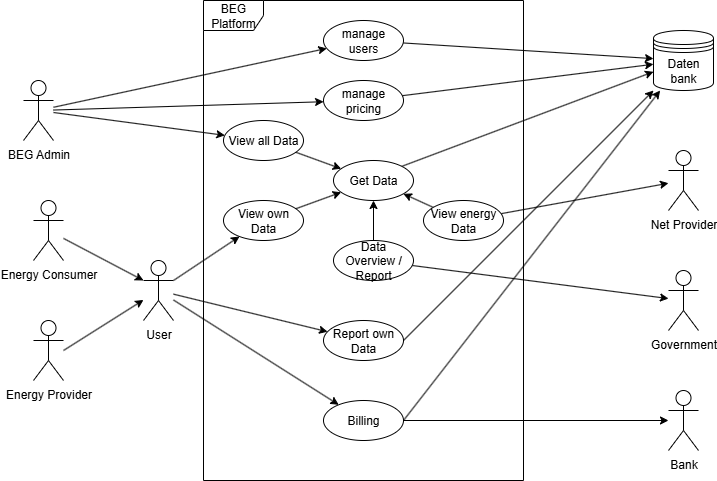

The diagram above was exported from draw.io. Its source (the exported page's mxGraphModel, read from the mxfile embedded in the PNG):
<mxGraphModel dx="1042" dy="626" grid="1" gridSize="10" guides="1" tooltips="1" connect="1" arrows="1" fold="1" page="1" pageScale="1" pageWidth="827" pageHeight="1169" math="0" shadow="0">
  <root>
    <mxCell id="0" />
    <mxCell id="1" parent="0" />
    <mxCell id="BFNoWs9x35zAP7bjYQ_V-1" value="Energy Consumer" style="shape=umlActor;verticalLabelPosition=bottom;verticalAlign=top;html=1;" vertex="1" parent="1">
      <mxGeometry x="50" y="240" width="30" height="60" as="geometry" />
    </mxCell>
    <mxCell id="BFNoWs9x35zAP7bjYQ_V-2" value="BEG Platform" style="shape=umlFrame;whiteSpace=wrap;html=1;pointerEvents=0;" vertex="1" parent="1">
      <mxGeometry x="220" y="40" width="320" height="480" as="geometry" />
    </mxCell>
    <mxCell id="8Yo2WlO-b7Oi2NrZqJxn-42" style="rounded=0;orthogonalLoop=1;jettySize=auto;html=1;" edge="1" parent="1" target="8Yo2WlO-b7Oi2NrZqJxn-36">
      <mxGeometry relative="1" as="geometry">
        <mxPoint x="80" y="390" as="sourcePoint" />
      </mxGeometry>
    </mxCell>
    <mxCell id="BFNoWs9x35zAP7bjYQ_V-5" value="Energy&amp;nbsp;&lt;span style=&quot;background-color: transparent; color: light-dark(rgb(0, 0, 0), rgb(255, 255, 255));&quot;&gt;Provider&lt;/span&gt;" style="shape=umlActor;verticalLabelPosition=bottom;verticalAlign=top;html=1;" vertex="1" parent="1">
      <mxGeometry x="50" y="360" width="30" height="60" as="geometry" />
    </mxCell>
    <mxCell id="8Yo2WlO-b7Oi2NrZqJxn-18" style="rounded=0;orthogonalLoop=1;jettySize=auto;html=1;startArrow=classic;startFill=1;endArrow=none;endFill=0;" edge="1" parent="1" source="BFNoWs9x35zAP7bjYQ_V-7" target="8Yo2WlO-b7Oi2NrZqJxn-16">
      <mxGeometry relative="1" as="geometry" />
    </mxCell>
    <mxCell id="BFNoWs9x35zAP7bjYQ_V-7" value="Net Provider" style="shape=umlActor;verticalLabelPosition=bottom;verticalAlign=top;html=1;" vertex="1" parent="1">
      <mxGeometry x="685" y="190" width="30" height="60" as="geometry" />
    </mxCell>
    <mxCell id="8Yo2WlO-b7Oi2NrZqJxn-19" style="rounded=0;orthogonalLoop=1;jettySize=auto;html=1;startArrow=classic;startFill=1;endArrow=none;endFill=0;" edge="1" parent="1" source="BFNoWs9x35zAP7bjYQ_V-8" target="8Yo2WlO-b7Oi2NrZqJxn-20">
      <mxGeometry relative="1" as="geometry">
        <mxPoint x="760" y="510" as="targetPoint" />
      </mxGeometry>
    </mxCell>
    <mxCell id="BFNoWs9x35zAP7bjYQ_V-8" value="Government" style="shape=umlActor;verticalLabelPosition=bottom;verticalAlign=top;html=1;" vertex="1" parent="1">
      <mxGeometry x="685" y="310" width="30" height="60" as="geometry" />
    </mxCell>
    <mxCell id="8Yo2WlO-b7Oi2NrZqJxn-5" style="rounded=0;orthogonalLoop=1;jettySize=auto;html=1;" edge="1" parent="1" source="BFNoWs9x35zAP7bjYQ_V-13" target="8Yo2WlO-b7Oi2NrZqJxn-4">
      <mxGeometry relative="1" as="geometry" />
    </mxCell>
    <mxCell id="8Yo2WlO-b7Oi2NrZqJxn-46" style="rounded=0;orthogonalLoop=1;jettySize=auto;html=1;" edge="1" parent="1" source="BFNoWs9x35zAP7bjYQ_V-13" target="8Yo2WlO-b7Oi2NrZqJxn-45">
      <mxGeometry relative="1" as="geometry" />
    </mxCell>
    <mxCell id="BFNoWs9x35zAP7bjYQ_V-13" value="BEG Admin" style="shape=umlActor;verticalLabelPosition=bottom;verticalAlign=top;html=1;" vertex="1" parent="1">
      <mxGeometry x="40" y="120" width="30" height="60" as="geometry" />
    </mxCell>
    <mxCell id="8Yo2WlO-b7Oi2NrZqJxn-2" value="Daten&lt;div&gt;bank&lt;/div&gt;" style="shape=datastore;whiteSpace=wrap;html=1;" vertex="1" parent="1">
      <mxGeometry x="670" y="70" width="60" height="60" as="geometry" />
    </mxCell>
    <mxCell id="8Yo2WlO-b7Oi2NrZqJxn-9" style="rounded=0;orthogonalLoop=1;jettySize=auto;html=1;" edge="1" parent="1" source="8Yo2WlO-b7Oi2NrZqJxn-4" target="8Yo2WlO-b7Oi2NrZqJxn-2">
      <mxGeometry relative="1" as="geometry" />
    </mxCell>
    <mxCell id="8Yo2WlO-b7Oi2NrZqJxn-4" value="manage&lt;div&gt;users&lt;/div&gt;" style="ellipse;whiteSpace=wrap;html=1;" vertex="1" parent="1">
      <mxGeometry x="340" y="60" width="80" height="40" as="geometry" />
    </mxCell>
    <mxCell id="8Yo2WlO-b7Oi2NrZqJxn-6" value="manage&lt;div&gt;pricing&lt;/div&gt;" style="ellipse;whiteSpace=wrap;html=1;" vertex="1" parent="1">
      <mxGeometry x="340" y="120" width="80" height="40" as="geometry" />
    </mxCell>
    <mxCell id="8Yo2WlO-b7Oi2NrZqJxn-7" style="rounded=0;orthogonalLoop=1;jettySize=auto;html=1;" edge="1" parent="1" source="BFNoWs9x35zAP7bjYQ_V-13" target="8Yo2WlO-b7Oi2NrZqJxn-6">
      <mxGeometry relative="1" as="geometry">
        <mxPoint x="200" y="149" as="sourcePoint" />
        <mxPoint x="373" y="110" as="targetPoint" />
      </mxGeometry>
    </mxCell>
    <mxCell id="8Yo2WlO-b7Oi2NrZqJxn-8" style="rounded=0;orthogonalLoop=1;jettySize=auto;html=1;" edge="1" parent="1" source="8Yo2WlO-b7Oi2NrZqJxn-6" target="8Yo2WlO-b7Oi2NrZqJxn-2">
      <mxGeometry relative="1" as="geometry" />
    </mxCell>
    <mxCell id="8Yo2WlO-b7Oi2NrZqJxn-22" style="rounded=0;orthogonalLoop=1;jettySize=auto;html=1;exitX=1;exitY=0;exitDx=0;exitDy=0;startArrow=none;startFill=0;endArrow=classic;endFill=1;" edge="1" parent="1" source="8Yo2WlO-b7Oi2NrZqJxn-10" target="8Yo2WlO-b7Oi2NrZqJxn-2">
      <mxGeometry relative="1" as="geometry" />
    </mxCell>
    <mxCell id="8Yo2WlO-b7Oi2NrZqJxn-10" value="Get Data" style="ellipse;whiteSpace=wrap;html=1;" vertex="1" parent="1">
      <mxGeometry x="350" y="200" width="80" height="40" as="geometry" />
    </mxCell>
    <mxCell id="8Yo2WlO-b7Oi2NrZqJxn-13" value="" style="rounded=0;orthogonalLoop=1;jettySize=auto;html=1;" edge="1" parent="1" source="8Yo2WlO-b7Oi2NrZqJxn-12" target="8Yo2WlO-b7Oi2NrZqJxn-10">
      <mxGeometry relative="1" as="geometry" />
    </mxCell>
    <mxCell id="8Yo2WlO-b7Oi2NrZqJxn-12" value="View own Data" style="ellipse;whiteSpace=wrap;html=1;" vertex="1" parent="1">
      <mxGeometry x="240" y="240" width="80" height="40" as="geometry" />
    </mxCell>
    <mxCell id="8Yo2WlO-b7Oi2NrZqJxn-17" value="" style="rounded=0;orthogonalLoop=1;jettySize=auto;html=1;" edge="1" parent="1" source="8Yo2WlO-b7Oi2NrZqJxn-16" target="8Yo2WlO-b7Oi2NrZqJxn-10">
      <mxGeometry relative="1" as="geometry" />
    </mxCell>
    <mxCell id="8Yo2WlO-b7Oi2NrZqJxn-16" value="View energy Data" style="ellipse;whiteSpace=wrap;html=1;" vertex="1" parent="1">
      <mxGeometry x="440" y="240" width="80" height="40" as="geometry" />
    </mxCell>
    <mxCell id="8Yo2WlO-b7Oi2NrZqJxn-21" style="rounded=0;orthogonalLoop=1;jettySize=auto;html=1;exitX=0.5;exitY=1;exitDx=0;exitDy=0;" edge="1" parent="1" source="8Yo2WlO-b7Oi2NrZqJxn-20" target="8Yo2WlO-b7Oi2NrZqJxn-10">
      <mxGeometry relative="1" as="geometry" />
    </mxCell>
    <mxCell id="8Yo2WlO-b7Oi2NrZqJxn-20" value="Data Overview / Report" style="ellipse;whiteSpace=wrap;html=1;" vertex="1" parent="1">
      <mxGeometry x="350" y="280" width="80" height="40" as="geometry" />
    </mxCell>
    <mxCell id="8Yo2WlO-b7Oi2NrZqJxn-27" style="rounded=0;orthogonalLoop=1;jettySize=auto;html=1;exitX=1;exitY=0.5;exitDx=0;exitDy=0;" edge="1" parent="1" source="8Yo2WlO-b7Oi2NrZqJxn-23" target="8Yo2WlO-b7Oi2NrZqJxn-2">
      <mxGeometry relative="1" as="geometry" />
    </mxCell>
    <mxCell id="8Yo2WlO-b7Oi2NrZqJxn-23" value="Report own Data" style="ellipse;whiteSpace=wrap;html=1;" vertex="1" parent="1">
      <mxGeometry x="340" y="360" width="80" height="40" as="geometry" />
    </mxCell>
    <mxCell id="8Yo2WlO-b7Oi2NrZqJxn-29" style="rounded=0;orthogonalLoop=1;jettySize=auto;html=1;exitX=1;exitY=0.5;exitDx=0;exitDy=0;" edge="1" parent="1" source="8Yo2WlO-b7Oi2NrZqJxn-28" target="8Yo2WlO-b7Oi2NrZqJxn-2">
      <mxGeometry relative="1" as="geometry" />
    </mxCell>
    <mxCell id="8Yo2WlO-b7Oi2NrZqJxn-35" style="rounded=0;orthogonalLoop=1;jettySize=auto;html=1;exitX=1;exitY=0.5;exitDx=0;exitDy=0;" edge="1" parent="1" source="8Yo2WlO-b7Oi2NrZqJxn-28" target="8Yo2WlO-b7Oi2NrZqJxn-32">
      <mxGeometry relative="1" as="geometry" />
    </mxCell>
    <mxCell id="8Yo2WlO-b7Oi2NrZqJxn-28" value="Billing" style="ellipse;whiteSpace=wrap;html=1;" vertex="1" parent="1">
      <mxGeometry x="340" y="440" width="80" height="40" as="geometry" />
    </mxCell>
    <mxCell id="8Yo2WlO-b7Oi2NrZqJxn-32" value="Bank" style="shape=umlActor;verticalLabelPosition=bottom;verticalAlign=top;html=1;outlineConnect=0;" vertex="1" parent="1">
      <mxGeometry x="685" y="430" width="30" height="60" as="geometry" />
    </mxCell>
    <mxCell id="8Yo2WlO-b7Oi2NrZqJxn-37" style="rounded=0;orthogonalLoop=1;jettySize=auto;html=1;" edge="1" parent="1" source="8Yo2WlO-b7Oi2NrZqJxn-36" target="8Yo2WlO-b7Oi2NrZqJxn-12">
      <mxGeometry relative="1" as="geometry" />
    </mxCell>
    <mxCell id="8Yo2WlO-b7Oi2NrZqJxn-38" style="rounded=0;orthogonalLoop=1;jettySize=auto;html=1;" edge="1" parent="1" source="8Yo2WlO-b7Oi2NrZqJxn-36" target="8Yo2WlO-b7Oi2NrZqJxn-23">
      <mxGeometry relative="1" as="geometry">
        <mxPoint x="180" y="330" as="sourcePoint" />
      </mxGeometry>
    </mxCell>
    <mxCell id="8Yo2WlO-b7Oi2NrZqJxn-39" style="rounded=0;orthogonalLoop=1;jettySize=auto;html=1;" edge="1" parent="1" source="8Yo2WlO-b7Oi2NrZqJxn-36" target="8Yo2WlO-b7Oi2NrZqJxn-28">
      <mxGeometry relative="1" as="geometry">
        <mxPoint x="180" y="330" as="sourcePoint" />
      </mxGeometry>
    </mxCell>
    <mxCell id="8Yo2WlO-b7Oi2NrZqJxn-36" value="User" style="shape=umlActor;verticalLabelPosition=bottom;verticalAlign=top;html=1;" vertex="1" parent="1">
      <mxGeometry x="160" y="300" width="30" height="60" as="geometry" />
    </mxCell>
    <mxCell id="8Yo2WlO-b7Oi2NrZqJxn-40" style="rounded=0;orthogonalLoop=1;jettySize=auto;html=1;entryX=0;entryY=0.3333333333333333;entryDx=0;entryDy=0;entryPerimeter=0;" edge="1" parent="1" source="BFNoWs9x35zAP7bjYQ_V-1" target="8Yo2WlO-b7Oi2NrZqJxn-36">
      <mxGeometry relative="1" as="geometry" />
    </mxCell>
    <mxCell id="8Yo2WlO-b7Oi2NrZqJxn-47" value="" style="rounded=0;orthogonalLoop=1;jettySize=auto;html=1;" edge="1" parent="1" source="8Yo2WlO-b7Oi2NrZqJxn-45" target="8Yo2WlO-b7Oi2NrZqJxn-10">
      <mxGeometry relative="1" as="geometry" />
    </mxCell>
    <mxCell id="8Yo2WlO-b7Oi2NrZqJxn-45" value="View all Data" style="ellipse;whiteSpace=wrap;html=1;" vertex="1" parent="1">
      <mxGeometry x="240" y="160" width="80" height="40" as="geometry" />
    </mxCell>
  </root>
</mxGraphModel>